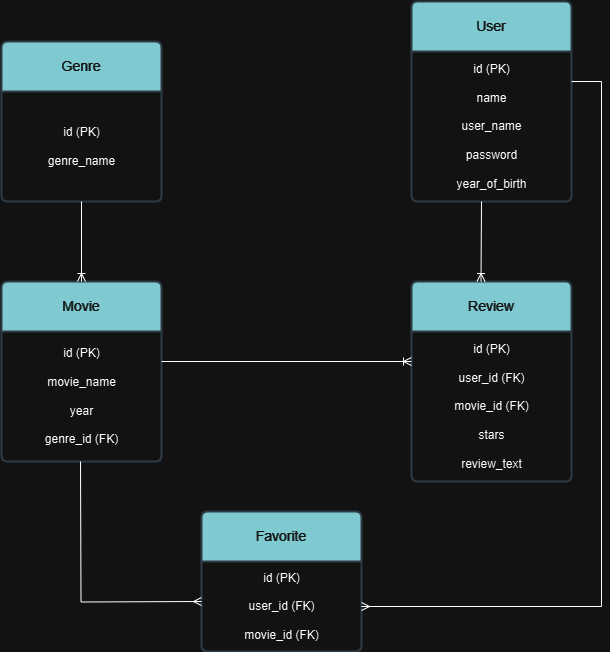

The diagram above was exported from draw.io. Its source (the exported page's mxGraphModel, read from the mxfile embedded in the PNG):
<mxGraphModel dx="1434" dy="1915" grid="1" gridSize="10" guides="1" tooltips="1" connect="1" arrows="1" fold="1" page="1" pageScale="1" pageWidth="827" pageHeight="1169" math="0" shadow="0">
  <root>
    <mxCell id="0" />
    <mxCell id="1" parent="0" />
    <mxCell id="GGIenmIC1mt5sBmmp9Gi-18" value="Genre" style="swimlane;childLayout=stackLayout;horizontal=1;startSize=50;horizontalStack=0;rounded=1;fontSize=14;fontStyle=0;strokeWidth=2;resizeParent=0;resizeLast=1;shadow=0;dashed=0;align=center;arcSize=4;whiteSpace=wrap;html=1;strokeColor=#BAC8D3;fontColor=#EEEEEE;fillColor=#09555B;" parent="1" vertex="1">
      <mxGeometry x="120" y="-120" width="160" height="160" as="geometry" />
    </mxCell>
    <mxCell id="GGIenmIC1mt5sBmmp9Gi-20" value="User" style="swimlane;childLayout=stackLayout;horizontal=1;startSize=50;horizontalStack=0;rounded=1;fontSize=14;fontStyle=0;strokeWidth=2;resizeParent=0;resizeLast=1;shadow=0;dashed=0;align=center;arcSize=4;whiteSpace=wrap;html=1;strokeColor=#BAC8D3;fontColor=#EEEEEE;fillColor=#09555B;" parent="1" vertex="1">
      <mxGeometry x="530" y="-160" width="160" height="200" as="geometry" />
    </mxCell>
    <mxCell id="QLyR2OpefANe-blvAPJf-60" value="id (PK)&lt;div&gt;&lt;br&gt;&lt;/div&gt;&lt;div&gt;name&lt;/div&gt;&lt;div&gt;&lt;br&gt;&lt;/div&gt;&lt;div&gt;user_name&lt;/div&gt;&lt;div&gt;&lt;br&gt;&lt;/div&gt;&lt;div&gt;password&lt;/div&gt;&lt;div&gt;&lt;br&gt;&lt;/div&gt;&lt;div&gt;year_of_birth&lt;/div&gt;" style="text;html=1;align=center;verticalAlign=middle;resizable=0;points=[];autosize=1;strokeColor=none;fillColor=none;" vertex="1" parent="GGIenmIC1mt5sBmmp9Gi-20">
      <mxGeometry y="50" width="160" height="150" as="geometry" />
    </mxCell>
    <mxCell id="GGIenmIC1mt5sBmmp9Gi-23" value="Movie" style="swimlane;childLayout=stackLayout;horizontal=1;startSize=50;horizontalStack=0;rounded=1;fontSize=14;fontStyle=0;strokeWidth=2;resizeParent=0;resizeLast=1;shadow=0;dashed=0;align=center;arcSize=4;whiteSpace=wrap;html=1;strokeColor=#BAC8D3;fontColor=#EEEEEE;fillColor=#09555B;" parent="1" vertex="1">
      <mxGeometry x="120" y="120" width="160" height="180" as="geometry" />
    </mxCell>
    <mxCell id="QLyR2OpefANe-blvAPJf-59" value="id (PK)&lt;div&gt;&lt;br&gt;&lt;/div&gt;&lt;div&gt;movie_n&lt;span style=&quot;background-color: initial;&quot;&gt;ame&lt;/span&gt;&lt;/div&gt;&lt;div&gt;&lt;br&gt;&lt;/div&gt;&lt;div&gt;year&lt;/div&gt;&lt;div&gt;&lt;br&gt;&lt;/div&gt;&lt;div&gt;genre_id (FK)&lt;/div&gt;" style="text;html=1;align=center;verticalAlign=middle;resizable=0;points=[];autosize=1;strokeColor=none;fillColor=none;" vertex="1" parent="GGIenmIC1mt5sBmmp9Gi-23">
      <mxGeometry y="50" width="160" height="130" as="geometry" />
    </mxCell>
    <mxCell id="GGIenmIC1mt5sBmmp9Gi-25" value="Favorite" style="swimlane;childLayout=stackLayout;horizontal=1;startSize=50;horizontalStack=0;rounded=1;fontSize=14;fontStyle=0;strokeWidth=2;resizeParent=0;resizeLast=1;shadow=0;dashed=0;align=center;arcSize=4;whiteSpace=wrap;html=1;strokeColor=#BAC8D3;fontColor=#EEEEEE;fillColor=#09555B;" parent="1" vertex="1">
      <mxGeometry x="320" y="350" width="160" height="140" as="geometry" />
    </mxCell>
    <mxCell id="QLyR2OpefANe-blvAPJf-66" value="id (PK)&lt;div&gt;&lt;br&gt;&lt;div&gt;user_id (FK)&lt;/div&gt;&lt;/div&gt;&lt;div&gt;&lt;br&gt;&lt;/div&gt;&lt;div&gt;movie_id (FK)&lt;/div&gt;" style="text;html=1;align=center;verticalAlign=middle;resizable=0;points=[];autosize=1;strokeColor=none;fillColor=none;" vertex="1" parent="GGIenmIC1mt5sBmmp9Gi-25">
      <mxGeometry y="50" width="160" height="90" as="geometry" />
    </mxCell>
    <mxCell id="GGIenmIC1mt5sBmmp9Gi-27" value="Review" style="swimlane;childLayout=stackLayout;horizontal=1;startSize=50;horizontalStack=0;rounded=1;fontSize=14;fontStyle=0;strokeWidth=2;resizeParent=0;resizeLast=1;shadow=0;dashed=0;align=center;arcSize=4;whiteSpace=wrap;html=1;strokeColor=#BAC8D3;fontColor=#EEEEEE;fillColor=#09555B;" parent="1" vertex="1">
      <mxGeometry x="530" y="120" width="160" height="200" as="geometry" />
    </mxCell>
    <mxCell id="QLyR2OpefANe-blvAPJf-65" value="id (PK)&lt;div&gt;&lt;br&gt;&lt;/div&gt;&lt;div&gt;user_id (FK)&lt;/div&gt;&lt;div&gt;&lt;br&gt;&lt;/div&gt;&lt;div&gt;movie_id (FK)&lt;/div&gt;&lt;div&gt;&lt;br&gt;&lt;/div&gt;&lt;div&gt;stars&lt;/div&gt;&lt;div&gt;&lt;br&gt;&lt;/div&gt;&lt;div&gt;review_text&lt;/div&gt;" style="text;html=1;align=center;verticalAlign=middle;resizable=0;points=[];autosize=1;strokeColor=none;fillColor=none;" vertex="1" parent="GGIenmIC1mt5sBmmp9Gi-27">
      <mxGeometry y="50" width="160" height="150" as="geometry" />
    </mxCell>
    <mxCell id="QLyR2OpefANe-blvAPJf-64" value="id (PK)&lt;div&gt;&lt;br&gt;&lt;div&gt;genre_name&lt;/div&gt;&lt;/div&gt;" style="text;html=1;align=center;verticalAlign=middle;resizable=0;points=[];autosize=1;strokeColor=none;fillColor=none;" vertex="1" parent="1">
      <mxGeometry x="155" y="-45" width="90" height="60" as="geometry" />
    </mxCell>
    <mxCell id="QLyR2OpefANe-blvAPJf-68" value="" style="fontSize=12;html=1;endArrow=ERoneToMany;rounded=0;entryX=0.5;entryY=0;entryDx=0;entryDy=0;" edge="1" parent="1" target="GGIenmIC1mt5sBmmp9Gi-23">
      <mxGeometry width="100" height="100" relative="1" as="geometry">
        <mxPoint x="200" y="40" as="sourcePoint" />
        <mxPoint x="300" y="-60" as="targetPoint" />
      </mxGeometry>
    </mxCell>
    <mxCell id="QLyR2OpefANe-blvAPJf-69" value="" style="fontSize=12;html=1;endArrow=ERoneToMany;rounded=0;entryX=0.5;entryY=0;entryDx=0;entryDy=0;" edge="1" parent="1">
      <mxGeometry width="100" height="100" relative="1" as="geometry">
        <mxPoint x="600" y="40" as="sourcePoint" />
        <mxPoint x="599.5" y="120" as="targetPoint" />
      </mxGeometry>
    </mxCell>
    <mxCell id="QLyR2OpefANe-blvAPJf-70" value="" style="fontSize=12;html=1;endArrow=ERoneToMany;rounded=0;entryX=0;entryY=0.2;entryDx=0;entryDy=0;entryPerimeter=0;" edge="1" parent="1" target="QLyR2OpefANe-blvAPJf-65">
      <mxGeometry width="100" height="100" relative="1" as="geometry">
        <mxPoint x="280" y="200" as="sourcePoint" />
        <mxPoint x="520" y="200" as="targetPoint" />
      </mxGeometry>
    </mxCell>
    <mxCell id="QLyR2OpefANe-blvAPJf-73" value="" style="edgeStyle=entityRelationEdgeStyle;fontSize=12;html=1;endArrow=ERmany;startArrow=none;rounded=0;startFill=0;" edge="1" parent="1" target="QLyR2OpefANe-blvAPJf-66">
      <mxGeometry width="100" height="100" relative="1" as="geometry">
        <mxPoint x="690" y="-80" as="sourcePoint" />
        <mxPoint x="650" y="530" as="targetPoint" />
        <Array as="points">
          <mxPoint x="610" y="450" />
          <mxPoint x="670" y="390" />
          <mxPoint x="620" y="410" />
        </Array>
      </mxGeometry>
    </mxCell>
    <mxCell id="QLyR2OpefANe-blvAPJf-74" value="" style="edgeStyle=orthogonalEdgeStyle;fontSize=12;html=1;endArrow=none;startArrow=ERmany;rounded=0;endFill=0;" edge="1" parent="1">
      <mxGeometry width="100" height="100" relative="1" as="geometry">
        <mxPoint x="320" y="440" as="sourcePoint" />
        <mxPoint x="199" y="300" as="targetPoint" />
      </mxGeometry>
    </mxCell>
  </root>
</mxGraphModel>